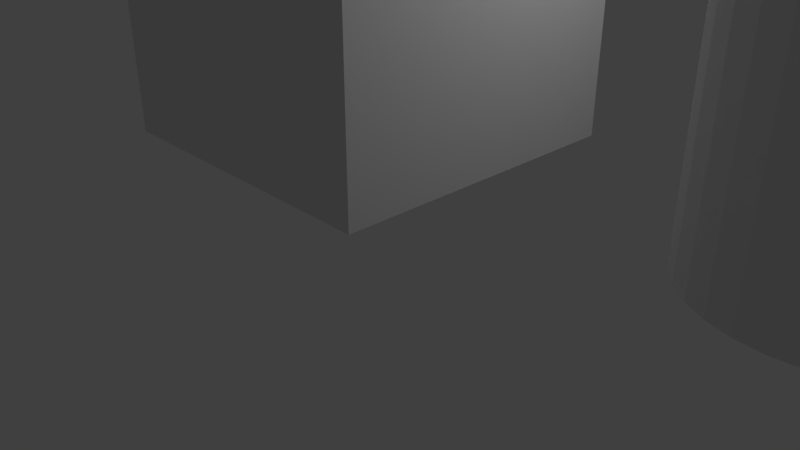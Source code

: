 # Source: martillo_om.blend  (saved by Blender 2.79.0; exported with 4.5.12 LTS)
import bpy
from mathutils import Matrix  # noqa: F401  (used for matrix-valued properties, if any)

bpy.ops.wm.read_factory_settings(use_empty=True)
scene = bpy.context.scene
scene.name = 'Scene'

# ---- collections
col_collection_1 = bpy.data.collections.new('Collection 1'); scene.collection.children.link(col_collection_1)

# ---- materials (node trees are filled in below, after node groups)
mat_material = bpy.data.materials.new('Material')
mat_material.alpha_threshold = 0.0
mat_material.use_transparent_shadow = False
mat_material.roughness = 0.5
mat_material.line_color = (0.0, 0.0, 0.0, 1.0)

# ---- material node trees

# ---- world
world_world = bpy.data.worlds.new('World'); scene.world = world_world
world_world.color = (0.05088, 0.05088, 0.05088)
world_world.use_sun_shadow = False
world_world.sun_shadow_jitter_overblur = 0.0
world_world.cycles.sampling_method = 'MANUAL'

# ---- cameras
cam_camera = bpy.data.cameras.new('Camera')
cam_camera.clip_end = 100.0
cam_camera.lens = 35.0
cam_camera.sensor_width = 32.0
cam_camera.sensor_height = 18.0
cam_camera.ortho_scale = 7.314
cam_camera.dof.focus_distance = 0.0
cam_camera.dof.aperture_fstop = 128.0

# ---- lights
light_lamp = bpy.data.lights.new('Lamp', 'POINT')
light_lamp.transmission_factor = 0.0
light_lamp.cutoff_distance = 30.0
light_lamp.energy = 100.0
light_lamp.shadow_buffer_clip_start = 1.001
light_lamp.shadow_soft_size = 0.1
light_lamp.shadow_maximum_resolution = 0.006
light_lamp.use_absolute_resolution = True

# ---- meshes
me_cylinder_001 = bpy.data.meshes.new('Cylinder.001')
me_cylinder_001.from_pydata([(0.0, 1.0, -1.0), (0.0, 1.0, 1.0), (0.1951, 0.9808, -1.0), (0.1951, 0.9808, 1.0), (0.3827, 0.9239, -1.0), (0.3827, 0.9239, 1.0), (0.5556, 0.8315, -1.0), (0.5556, 0.8315, 1.0), (0.7071, 0.7071, -1.0), (0.7071, 0.7071, 1.0), (0.8315, 0.5556, -1.0), (0.8315, 0.5556, 1.0), (0.9239, 0.3827, -1.0), (0.9239, 0.3827, 1.0), (0.9808, 0.1951, -1.0), (0.9808, 0.1951, 1.0), (1.0, 7.55e-08, -1.0), (1.0, 7.55e-08, 1.0), (0.9808, -0.1951, -1.0), (0.9808, -0.1951, 1.0), (0.9239, -0.3827, -1.0), (0.9239, -0.3827, 1.0), (0.8315, -0.5556, -1.0), (0.8315, -0.5556, 1.0), (0.7071, -0.7071, -1.0), (0.7071, -0.7071, 1.0), (0.5556, -0.8315, -1.0), (0.5556, -0.8315, 1.0), (0.3827, -0.9239, -1.0), (0.3827, -0.9239, 1.0), (0.1951, -0.9808, -1.0), (0.1951, -0.9808, 1.0), (-3.258e-07, -1.0, -1.0), (-3.258e-07, -1.0, 1.0), (-0.1951, -0.9808, -1.0), (-0.1951, -0.9808, 1.0), (-0.3827, -0.9239, -1.0), (-0.3827, -0.9239, 1.0), (-0.5556, -0.8315, -1.0), (-0.5556, -0.8315, 1.0), (-0.7071, -0.7071, -1.0), (-0.7071, -0.7071, 1.0), (-0.8315, -0.5556, -1.0), (-0.8315, -0.5556, 1.0), (-0.9239, -0.3827, -1.0), (-0.9239, -0.3827, 1.0), (-0.9808, -0.1951, -1.0), (-0.9808, -0.1951, 1.0), (-1.0, 9.656e-07, -1.0), (-1.0, 9.656e-07, 1.0), (-0.9808, 0.1951, -1.0), (-0.9808, 0.1951, 1.0), (-0.9239, 0.3827, -1.0), (-0.9239, 0.3827, 1.0), (-0.8315, 0.5556, -1.0), (-0.8315, 0.5556, 1.0), (-0.7071, 0.7071, -1.0), (-0.7071, 0.7071, 1.0), (-0.5556, 0.8315, -1.0), (-0.5556, 0.8315, 1.0), (-0.3827, 0.9239, -1.0), (-0.3827, 0.9239, 1.0), (-0.1951, 0.9808, -1.0), (-0.1951, 0.9808, 1.0)], [], [(0, 1, 3, 2), (2, 3, 5, 4), (4, 5, 7, 6), (6, 7, 9, 8), (8, 9, 11, 10), (10, 11, 13, 12), (12, 13, 15, 14), (14, 15, 17, 16), (16, 17, 19, 18), (18, 19, 21, 20), (20, 21, 23, 22), (22, 23, 25, 24), (24, 25, 27, 26), (26, 27, 29, 28), (28, 29, 31, 30), (30, 31, 33, 32), (32, 33, 35, 34), (34, 35, 37, 36), (36, 37, 39, 38), (38, 39, 41, 40), (40, 41, 43, 42), (42, 43, 45, 44), (44, 45, 47, 46), (46, 47, 49, 48), (48, 49, 51, 50), (50, 51, 53, 52), (52, 53, 55, 54), (54, 55, 57, 56), (56, 57, 59, 58), (58, 59, 61, 60), (3, 1, 63, 61, 59, 57, 55, 53, 51, 49, 47, 45, 43, 41, 39, 37, 35, 33, 31, 29, 27, 25, 23, 21, 19, 17, 15, 13, 11, 9, 7, 5), (60, 61, 63, 62), (62, 63, 1, 0), (0, 2, 4, 6, 8, 10, 12, 14, 16, 18, 20, 22, 24, 26, 28, 30, 32, 34, 36, 38, 40, 42, 44, 46, 48, 50, 52, 54, 56, 58, 60, 62)])
me_cylinder_001.use_remesh_preserve_volume = False
me_cylinder_001.use_remesh_preserve_attributes = False
me_cylinder_001.use_mirror_vertex_groups = False
me_cylinder_001.update()
me_cube_001 = bpy.data.meshes.new('Cube.001')
me_cube_001.from_pydata([(-1.0, -1.0, -1.0), (-1.0, -1.0, 1.0), (-1.0, 1.0, -1.0), (-1.0, 1.0, 1.0), (1.0, -1.0, -1.0), (1.0, -1.0, 1.0), (1.0, 1.0, -1.0), (1.0, 1.0, 1.0), (-1.0, 0.3333, -1.0), (-1.0, -0.3333, -1.0), (-1.0, -0.3333, 1.0), (-1.0, 0.3333, 1.0), (1.0, -0.3333, -1.0), (1.0, 0.3333, -1.0), (1.0, 0.3333, 1.0), (1.0, -0.3333, 1.0), (-1.0, 0.3333, 1.849), (-1.0, 1.0, 1.849), (1.0, 1.0, 1.849), (1.0, -0.3333, 1.849), (1.0, -1.0, 1.849), (-1.0, -1.0, 1.849), (-1.0, -0.3333, 1.849), (1.0, 0.3333, 1.849)], [], [(8, 11, 3, 2), (2, 3, 7, 6), (12, 15, 5, 4), (4, 5, 1, 0), (9, 12, 4, 0), (14, 7, 18, 23), (11, 14, 23, 16), (14, 11, 10, 15), (2, 6, 13, 8), (8, 13, 12, 9), (6, 7, 14, 13), (13, 14, 15, 12), (0, 1, 10, 9), (9, 10, 11, 8), (19, 22, 21, 20), (18, 17, 16, 23), (7, 3, 17, 18), (10, 1, 21, 22), (15, 10, 22, 19), (5, 15, 19, 20), (3, 11, 16, 17), (1, 5, 20, 21)])
me_cube_001.use_remesh_preserve_volume = False
me_cube_001.use_remesh_preserve_attributes = False
me_cube_001.use_mirror_vertex_groups = False
me_cube_001.update()
me_cube_002 = bpy.data.meshes.new('Cube.002')
me_cube_002.from_pydata([(-4.604e-09, 1.961, 0.1565), (-4.604e-09, -1.961, 0.1565), (0.03054, 1.961, 0.1535), (0.03054, -1.961, 0.1535), (0.0599, 1.961, 0.1446), (0.0599, -1.961, 0.1446), (0.08697, 1.961, 0.1302), (0.08697, -1.961, 0.1302), (0.1107, 1.961, 0.1107), (0.1107, -1.961, 0.1107), (0.1302, 1.961, 0.08697), (0.1302, -1.961, 0.08697), (0.1446, 1.961, 0.0599), (0.1446, -1.961, 0.0599), (0.1535, 1.961, 0.03054), (0.1535, -1.961, 0.03054), (0.1565, 1.961, 1.192e-07), (0.1565, -1.961, 1.192e-07), (0.1535, 1.961, -0.03054), (0.1535, -1.961, -0.03054), (0.1446, 1.961, -0.0599), (0.1446, -1.961, -0.0599), (0.1302, 1.961, -0.08697), (0.1302, -1.961, -0.08697), (0.1107, 1.961, -0.1107), (0.1107, -1.961, -0.1107), (0.08697, 1.961, -0.1302), (0.08697, -1.961, -0.1302), (0.0599, 1.961, -0.1446), (0.0599, -1.961, -0.1446), (0.03054, 1.961, -0.1535), (0.03054, -1.961, -0.1535), (-5.561e-08, 1.961, -0.1565), (-5.561e-08, -1.961, -0.1565), (-0.03054, 1.961, -0.1535), (-0.03054, -1.961, -0.1535), (-0.0599, 1.961, -0.1446), (-0.0599, -1.961, -0.1446), (-0.08697, 1.961, -0.1302), (-0.08697, -1.961, -0.1302), (-0.1107, 1.961, -0.1107), (-0.1107, -1.961, -0.1107), (-0.1302, 1.961, -0.08697), (-0.1302, -1.961, -0.08697), (-0.1446, 1.961, -0.0599), (-0.1446, -1.961, -0.0599), (-0.1535, 1.961, -0.03054), (-0.1535, -1.961, -0.03054), (-0.1565, 1.961, 3.576e-07), (-0.1565, -1.961, 3.576e-07), (-0.1535, 1.961, 0.03054), (-0.1535, -1.961, 0.03054), (-0.1446, 1.961, 0.0599), (-0.1446, -1.961, 0.0599), (-0.1302, 1.961, 0.08697), (-0.1302, -1.961, 0.08697), (-0.1107, 1.961, 0.1107), (-0.1107, -1.961, 0.1107), (-0.08697, 1.961, 0.1302), (-0.08697, -1.961, 0.1302), (-0.0599, 1.961, 0.1446), (-0.0599, -1.961, 0.1446), (-0.03054, 1.961, 0.1535), (-0.03054, -1.961, 0.1535)], [], [(0, 1, 3, 2), (2, 3, 5, 4), (4, 5, 7, 6), (6, 7, 9, 8), (8, 9, 11, 10), (10, 11, 13, 12), (12, 13, 15, 14), (14, 15, 17, 16), (16, 17, 19, 18), (18, 19, 21, 20), (20, 21, 23, 22), (22, 23, 25, 24), (24, 25, 27, 26), (26, 27, 29, 28), (28, 29, 31, 30), (30, 31, 33, 32), (32, 33, 35, 34), (34, 35, 37, 36), (36, 37, 39, 38), (38, 39, 41, 40), (40, 41, 43, 42), (42, 43, 45, 44), (44, 45, 47, 46), (46, 47, 49, 48), (48, 49, 51, 50), (50, 51, 53, 52), (52, 53, 55, 54), (54, 55, 57, 56), (56, 57, 59, 58), (58, 59, 61, 60), (3, 1, 63, 61, 59, 57, 55, 53, 51, 49, 47, 45, 43, 41, 39, 37, 35, 33, 31, 29, 27, 25, 23, 21, 19, 17, 15, 13, 11, 9, 7, 5), (60, 61, 63, 62), (62, 63, 1, 0), (0, 2, 4, 6, 8, 10, 12, 14, 16, 18, 20, 22, 24, 26, 28, 30, 32, 34, 36, 38, 40, 42, 44, 46, 48, 50, 52, 54, 56, 58, 60, 62)])
me_cube_002.use_remesh_preserve_volume = False
me_cube_002.use_remesh_preserve_attributes = False
me_cube_002.use_mirror_vertex_groups = False
me_cube_002.update()
me_cylinder = bpy.data.meshes.new('Cylinder')
me_cylinder.from_pydata([(0.0, 1.0, -1.0), (0.0, 1.0, 1.0), (0.1951, 0.9808, -1.0), (0.1951, 0.9808, 1.0), (0.3827, 0.9239, -1.0), (0.3827, 0.9239, 1.0), (0.5556, 0.8315, -1.0), (0.5556, 0.8315, 1.0), (0.7071, 0.7071, -1.0), (0.7071, 0.7071, 1.0), (0.8315, 0.5556, -1.0), (0.8315, 0.5556, 1.0), (0.9239, 0.3827, -1.0), (0.9239, 0.3827, 1.0), (0.9808, 0.1951, -1.0), (0.9808, 0.1951, 1.0), (1.0, 7.55e-08, -1.0), (1.0, 7.55e-08, 1.0), (0.9808, -0.1951, -1.0), (0.9808, -0.1951, 1.0), (0.9239, -0.3827, -1.0), (0.9239, -0.3827, 1.0), (0.8315, -0.5556, -1.0), (0.8315, -0.5556, 1.0), (0.7071, -0.7071, -1.0), (0.7071, -0.7071, 1.0), (0.5556, -0.8315, -1.0), (0.5556, -0.8315, 1.0), (0.3827, -0.9239, -1.0), (0.3827, -0.9239, 1.0), (0.1951, -0.9808, -1.0), (0.1951, -0.9808, 1.0), (-3.258e-07, -1.0, -1.0), (-3.258e-07, -1.0, 1.0), (-0.1951, -0.9808, -1.0), (-0.1951, -0.9808, 1.0), (-0.3827, -0.9239, -1.0), (-0.3827, -0.9239, 1.0), (-0.5556, -0.8315, -1.0), (-0.5556, -0.8315, 1.0), (-0.7071, -0.7071, -1.0), (-0.7071, -0.7071, 1.0), (-0.8315, -0.5556, -1.0), (-0.8315, -0.5556, 1.0), (-0.9239, -0.3827, -1.0), (-0.9239, -0.3827, 1.0), (-0.9808, -0.1951, -1.0), (-0.9808, -0.1951, 1.0), (-1.0, 9.656e-07, -1.0), (-1.0, 9.656e-07, 1.0), (-0.9808, 0.1951, -1.0), (-0.9808, 0.1951, 1.0), (-0.9239, 0.3827, -1.0), (-0.9239, 0.3827, 1.0), (-0.8315, 0.5556, -1.0), (-0.8315, 0.5556, 1.0), (-0.7071, 0.7071, -1.0), (-0.7071, 0.7071, 1.0), (-0.5556, 0.8315, -1.0), (-0.5556, 0.8315, 1.0), (-0.3827, 0.9239, -1.0), (-0.3827, 0.9239, 1.0), (-0.1951, 0.9808, -1.0), (-0.1951, 0.9808, 1.0)], [], [(0, 1, 3, 2), (2, 3, 5, 4), (4, 5, 7, 6), (6, 7, 9, 8), (8, 9, 11, 10), (10, 11, 13, 12), (12, 13, 15, 14), (14, 15, 17, 16), (16, 17, 19, 18), (18, 19, 21, 20), (20, 21, 23, 22), (22, 23, 25, 24), (24, 25, 27, 26), (26, 27, 29, 28), (28, 29, 31, 30), (30, 31, 33, 32), (32, 33, 35, 34), (34, 35, 37, 36), (36, 37, 39, 38), (38, 39, 41, 40), (40, 41, 43, 42), (42, 43, 45, 44), (44, 45, 47, 46), (46, 47, 49, 48), (48, 49, 51, 50), (50, 51, 53, 52), (52, 53, 55, 54), (54, 55, 57, 56), (56, 57, 59, 58), (58, 59, 61, 60), (3, 1, 63, 61, 59, 57, 55, 53, 51, 49, 47, 45, 43, 41, 39, 37, 35, 33, 31, 29, 27, 25, 23, 21, 19, 17, 15, 13, 11, 9, 7, 5), (60, 61, 63, 62), (62, 63, 1, 0), (0, 2, 4, 6, 8, 10, 12, 14, 16, 18, 20, 22, 24, 26, 28, 30, 32, 34, 36, 38, 40, 42, 44, 46, 48, 50, 52, 54, 56, 58, 60, 62)])
me_cylinder.use_remesh_preserve_volume = False
me_cylinder.use_remesh_preserve_attributes = False
me_cylinder.use_mirror_vertex_groups = False
me_cylinder.update()
me_cube = bpy.data.meshes.new('Cube')
me_cube.from_pydata([(0.7421, 1.0, -0.7421), (0.6945, -1.0, -0.6945), (-0.6945, -1.0, -0.6945), (-0.7421, 1.0, -0.7421), (0.7421, 1.0, 0.7421), (0.6945, -1.0, 0.6945), (-0.6945, -1.0, 0.6945), (-0.7421, 1.0, 0.7421), (1.0, 0.7582, -1.0), (-1.0, 0.7582, -1.0), (1.0, 0.7582, 1.0), (-1.0, 0.7582, 1.0), (1.0, -0.7754, -1.0), (1.0, -0.7754, 1.0), (-1.0, -0.7754, -1.0), (-1.0, -0.7754, 1.0)], [], [(12, 1, 2, 14), (13, 15, 6, 5), (12, 13, 5, 1), (1, 5, 6, 2), (9, 11, 7, 3), (4, 0, 3, 7), (14, 15, 11, 9), (0, 4, 10, 8), (4, 7, 11, 10), (0, 8, 9, 3), (2, 6, 15, 14), (8, 10, 13, 12), (10, 11, 15, 13), (8, 12, 14, 9)])
me_cube.materials.append(mat_material)
me_cube.use_remesh_preserve_volume = False
me_cube.use_remesh_preserve_attributes = False
me_cube.use_mirror_vertex_groups = False
me_cube.update()

# ---- objects
ob_cylinder_001 = bpy.data.objects.new('Cylinder.001', me_cylinder_001)
ob_cube_001 = bpy.data.objects.new('Cube.001', me_cube_001)
ob_cube_002 = bpy.data.objects.new('Cube.002', me_cube_002)
ob_cylinder = bpy.data.objects.new('Cylinder', me_cylinder)
ob_cube = bpy.data.objects.new('Cube', me_cube)
ob_lamp = bpy.data.objects.new('Lamp', light_lamp)
ob_camera = bpy.data.objects.new('Camera', cam_camera)

# ---- transforms, parenting, visibility, modifiers, constraints
ob_cylinder_001.location = (5.588, 0.0, 3.232)
ob_cylinder_001.scale = (1.324, 1.324, 1.324)
ob_cylinder_001.lineart.crease_threshold = 0.0
ob_cube_001.location = (0.0, 0.0, 3.542)
ob_cube_001.scale = (1.897, 1.897, 1.897)
ob_cube_001.lineart.crease_threshold = 0.0
ob_cube_002.parent = ob_cube_001
ob_cube_002.matrix_parent_inverse = Matrix(((0.5272, 0.0, 0.0, -0.0), (0.0, 0.5272, 0.0, -0.0), (0.0, 0.0, 0.5272, -1.867), (0.0, 0.0, 0.0, 1.0)))
ob_cube_002.location = (8.568e-08, 1.885e-06, 6.229)
ob_cube_002.rotation_euler = (0.0, 0.6827, 0.0)
ob_cube_002.scale = (1.897, 1.897, 1.897)
ob_cube_002.lineart.crease_threshold = 0.0
ob_cylinder.parent = ob_cube_002
ob_cylinder.matrix_parent_inverse = Matrix(((0.5272, 0.0, -4.441e-16, -4.517e-08), (0.0, 0.5272, 0.0, -9.935e-07), (0.0, 0.0, 0.5272, -3.284), (0.0, 0.0, 0.0, 1.0)))
ob_cylinder.location = (0.0, 0.0, 8.017)
ob_cylinder.scale = (0.4713, 0.4713, 3.909)
ob_cylinder.lineart.crease_threshold = 0.0
ob_cube.parent = ob_cylinder
ob_cube.matrix_parent_inverse = Matrix(((2.122, 0.0, 0.0, -0.0), (0.0, 2.122, 0.0, -0.0), (0.0, 0.0, 0.2558, -2.051), (0.0, 0.0, 0.0, 1.0)))
ob_cube.location = (0.0, 0.0, 10.32)
ob_cube.rotation_euler = (0.0, -0.0, 1.571)
ob_cube.scale = (1.0, 2.447, 1.0)
ob_cube.lock_rotations_4d = False
ob_cube.empty_display_type = 'ARROWS'
ob_cube.lineart.crease_threshold = 0.0
ob_lamp.location = (4.076, 1.005, 5.904)
ob_lamp.rotation_euler = (0.6503, 0.05522, 1.866)
ob_lamp.lock_rotations_4d = False
ob_lamp.empty_display_type = 'ARROWS'
ob_lamp.color = (0.0, 0.0, 0.0, 0.0)
ob_lamp.lineart.crease_threshold = 0.0
ob_camera.location = (7.481, -6.508, 5.344)
ob_camera.rotation_euler = (1.109, 0.0, 0.8149)
ob_camera.lock_rotations_4d = False
ob_camera.empty_display_type = 'ARROWS'
ob_camera.color = (0.0, 0.0, 0.0, 0.0)
ob_camera.display_type = 'WIRE'
ob_camera.lineart.crease_threshold = 0.0

# ---- collection membership
col_collection_1.objects.link(ob_cylinder_001)
col_collection_1.objects.link(ob_cube_001)
col_collection_1.objects.link(ob_cube_002)
col_collection_1.objects.link(ob_cylinder)
col_collection_1.objects.link(ob_cube)
col_collection_1.objects.link(ob_lamp)
col_collection_1.objects.link(ob_camera)

# ---- scene / render settings (as saved in the file)
scene.camera = ob_camera
scene.frame_start = 1; scene.frame_end = 140; scene.frame_set(71)
scene.render.engine = 'BLENDER_EEVEE_NEXT'
scene.render.resolution_percentage = 50
scene.render.dither_intensity = 0.0
scene.cycles.use_denoising = False
scene.cycles.samples = 128
scene.cycles.sampling_pattern = 'TABULATED_SOBOL'
scene.cycles.use_adaptive_sampling = False
scene.cycles.use_light_tree = False
scene.cycles.blur_glossy = 0.0
scene.cycles.sample_clamp_indirect = 0.0
scene.view_settings.view_transform = 'Standard'
bpy.context.view_layer.update()
